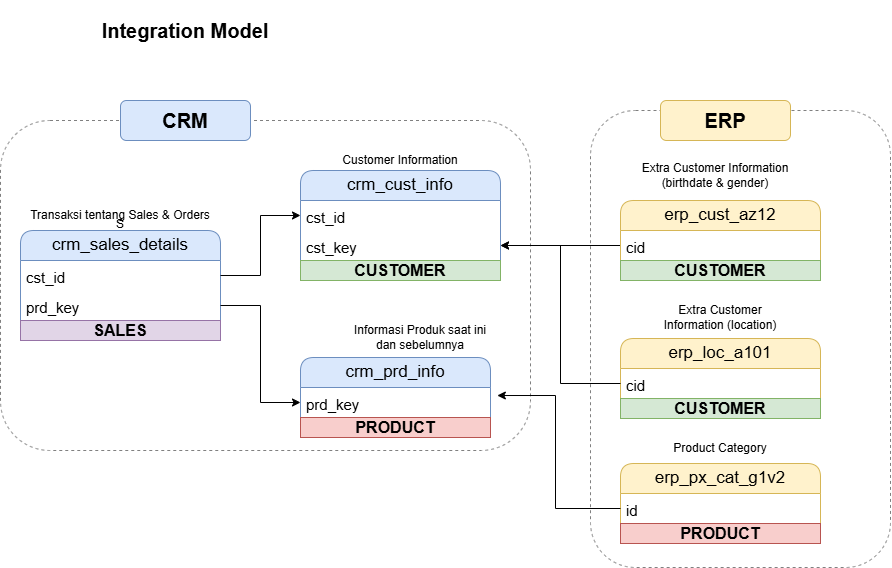

The diagram above was exported from draw.io. Its source (the exported page's mxGraphModel, read from the mxfile embedded in the PNG):
<mxGraphModel dx="1938" dy="780" grid="1" gridSize="10" guides="1" tooltips="1" connect="1" arrows="1" fold="1" page="1" pageScale="1" pageWidth="827" pageHeight="1169" math="0" shadow="0">
  <root>
    <mxCell id="0" />
    <mxCell id="1" parent="0" />
    <mxCell id="iFjrkbDbVE73hffN_Oki-8" parent="1" style="rounded=1;whiteSpace=wrap;html=1;fillColor=none;strokeColor=#808080;dashed=1;" value="" vertex="1">
      <mxGeometry height="457" width="300" x="530" y="110" as="geometry" />
    </mxCell>
    <mxCell id="U3QX-P-SxlDRMCajDW-2-56" parent="1" style="rounded=1;whiteSpace=wrap;html=1;fillColor=none;strokeColor=#808080;dashed=1;" value="" vertex="1">
      <mxGeometry height="330" width="530" x="-60" y="120" as="geometry" />
    </mxCell>
    <mxCell id="U3QX-P-SxlDRMCajDW-2-1" parent="1" style="text;html=1;whiteSpace=wrap;strokeColor=none;fillColor=none;align=center;verticalAlign=middle;rounded=0;strokeWidth=10;fontStyle=1" value="&lt;font style=&quot;font-size: 20px;&quot;&gt;Integration Model&lt;/font&gt;" vertex="1">
      <mxGeometry height="60" width="250" as="geometry" />
    </mxCell>
    <mxCell id="U3QX-P-SxlDRMCajDW-2-8" connectable="0" parent="1" style="group" value="S" vertex="1">
      <mxGeometry height="120" width="200" x="-40" y="210" as="geometry" />
    </mxCell>
    <mxCell id="U3QX-P-SxlDRMCajDW-2-3" parent="U3QX-P-SxlDRMCajDW-2-8" style="swimlane;fontStyle=0;childLayout=stackLayout;horizontal=1;startSize=30;horizontalStack=0;resizeParent=1;resizeParentMax=0;resizeLast=0;collapsible=1;marginBottom=0;whiteSpace=wrap;html=1;fontSize=17;fillColor=#dae8fc;strokeColor=#6c8ebf;rounded=1;" value="&lt;font&gt;crm_sales_details&lt;/font&gt;" vertex="1">
      <mxGeometry height="110" width="200" y="20" as="geometry" />
    </mxCell>
    <mxCell id="U3QX-P-SxlDRMCajDW-2-4" parent="U3QX-P-SxlDRMCajDW-2-3" style="text;strokeColor=none;fillColor=none;align=left;verticalAlign=bottom;spacingLeft=4;spacingRight=4;overflow=hidden;points=[[0,0.5],[1,0.5]];portConstraint=eastwest;rotatable=0;whiteSpace=wrap;html=1;fontSize=20;" value="&lt;font style=&quot;font-size: 15px;&quot;&gt;cst_id&lt;/font&gt;" vertex="1">
      <mxGeometry height="30" width="200" y="30" as="geometry" />
    </mxCell>
    <mxCell id="U3QX-P-SxlDRMCajDW-2-23" parent="U3QX-P-SxlDRMCajDW-2-3" style="text;strokeColor=none;fillColor=none;align=left;verticalAlign=bottom;spacingLeft=4;spacingRight=4;overflow=hidden;points=[[0,0.5],[1,0.5]];portConstraint=eastwest;rotatable=0;whiteSpace=wrap;html=1;fontSize=20;" value="&lt;font style=&quot;font-size: 15px;&quot;&gt;prd_key&lt;/font&gt;" vertex="1">
      <mxGeometry height="30" width="200" y="60" as="geometry" />
    </mxCell>
    <mxCell id="iFjrkbDbVE73hffN_Oki-7" parent="U3QX-P-SxlDRMCajDW-2-3" style="rounded=0;whiteSpace=wrap;html=1;fillColor=#e1d5e7;strokeColor=#9673a6;fontStyle=1" value="&lt;font style=&quot;font-size: 16px;&quot;&gt;SALES&lt;/font&gt;" vertex="1">
      <mxGeometry height="20" width="200" y="90" as="geometry" />
    </mxCell>
    <mxCell id="U3QX-P-SxlDRMCajDW-2-7" parent="U3QX-P-SxlDRMCajDW-2-8" style="rounded=1;whiteSpace=wrap;html=1;fillColor=none;dashed=1;dashPattern=1 1;strokeColor=none;" value="Transaksi tentang Sales &amp;amp; Orders" vertex="1">
      <mxGeometry height="30" width="200" y="-10" as="geometry" />
    </mxCell>
    <mxCell id="U3QX-P-SxlDRMCajDW-2-9" connectable="0" parent="1" style="group" value="" vertex="1">
      <mxGeometry height="100" width="140" x="290" y="337" as="geometry" />
    </mxCell>
    <mxCell id="U3QX-P-SxlDRMCajDW-2-10" parent="U3QX-P-SxlDRMCajDW-2-9" style="swimlane;fontStyle=0;childLayout=stackLayout;horizontal=1;startSize=30;horizontalStack=0;resizeParent=1;resizeParentMax=0;resizeLast=0;collapsible=1;marginBottom=0;whiteSpace=wrap;html=1;fontSize=17;fillColor=#dae8fc;strokeColor=#6c8ebf;rounded=1;" value="&lt;font&gt;crm_prd_info&lt;/font&gt;" vertex="1">
      <mxGeometry height="80" width="190" x="-50" y="20" as="geometry" />
    </mxCell>
    <mxCell id="U3QX-P-SxlDRMCajDW-2-53" parent="U3QX-P-SxlDRMCajDW-2-10" style="text;strokeColor=none;fillColor=none;align=left;verticalAlign=middle;spacingLeft=4;spacingRight=4;overflow=hidden;points=[[0,0.5],[1,0.5]];portConstraint=eastwest;rotatable=0;whiteSpace=wrap;html=1;fontSize=20;" value="&lt;span style=&quot;font-size: 15px;&quot;&gt;prd_key&lt;/span&gt;" vertex="1">
      <mxGeometry height="30" width="190" y="30" as="geometry" />
    </mxCell>
    <mxCell id="iFjrkbDbVE73hffN_Oki-5" parent="U3QX-P-SxlDRMCajDW-2-10" style="rounded=0;whiteSpace=wrap;html=1;fillColor=#f8cecc;strokeColor=#b85450;fontStyle=1" value="&lt;font style=&quot;font-size: 16px;&quot;&gt;PRODUCT&lt;/font&gt;" vertex="1">
      <mxGeometry height="20" width="190" y="60" as="geometry" />
    </mxCell>
    <mxCell id="U3QX-P-SxlDRMCajDW-2-12" parent="U3QX-P-SxlDRMCajDW-2-9" style="rounded=1;whiteSpace=wrap;html=1;fillColor=none;dashed=1;dashPattern=1 1;strokeColor=none;" value="Informasi Produk saat ini dan sebelumnya" vertex="1">
      <mxGeometry height="40" width="140" y="-20" as="geometry" />
    </mxCell>
    <mxCell id="U3QX-P-SxlDRMCajDW-2-13" connectable="0" parent="1" style="group" value="" vertex="1">
      <mxGeometry height="80" width="200" x="240" y="150" as="geometry" />
    </mxCell>
    <mxCell id="U3QX-P-SxlDRMCajDW-2-14" parent="U3QX-P-SxlDRMCajDW-2-13" style="swimlane;fontStyle=0;childLayout=stackLayout;horizontal=1;startSize=30;horizontalStack=0;resizeParent=1;resizeParentMax=0;resizeLast=0;collapsible=1;marginBottom=0;whiteSpace=wrap;html=1;fontSize=17;fillColor=#dae8fc;strokeColor=#6c8ebf;rounded=1;" value="&lt;font&gt;crm_cust_info&lt;/font&gt;" vertex="1">
      <mxGeometry height="110" width="200" y="20" as="geometry" />
    </mxCell>
    <mxCell id="U3QX-P-SxlDRMCajDW-2-15" parent="U3QX-P-SxlDRMCajDW-2-14" style="text;strokeColor=none;fillColor=none;align=left;verticalAlign=middle;spacingLeft=4;spacingRight=4;overflow=hidden;points=[[0,0.5],[1,0.5]];portConstraint=eastwest;rotatable=0;whiteSpace=wrap;html=1;fontSize=20;" value="&lt;font style=&quot;font-size: 15px;&quot;&gt;cst_id&lt;/font&gt;" vertex="1">
      <mxGeometry height="30" width="200" y="30" as="geometry" />
    </mxCell>
    <mxCell id="U3QX-P-SxlDRMCajDW-2-24" parent="U3QX-P-SxlDRMCajDW-2-14" style="text;strokeColor=none;fillColor=none;align=left;verticalAlign=middle;spacingLeft=4;spacingRight=4;overflow=hidden;points=[[0,0.5],[1,0.5]];portConstraint=eastwest;rotatable=0;whiteSpace=wrap;html=1;fontSize=20;" value="&lt;font style=&quot;font-size: 15px;&quot;&gt;cst_key&lt;/font&gt;" vertex="1">
      <mxGeometry height="30" width="200" y="60" as="geometry" />
    </mxCell>
    <mxCell id="iFjrkbDbVE73hffN_Oki-2" parent="U3QX-P-SxlDRMCajDW-2-14" style="rounded=0;whiteSpace=wrap;html=1;fillColor=#d5e8d4;strokeColor=#82b366;fontStyle=1" value="&lt;font style=&quot;font-size: 16px;&quot;&gt;CUSTOMER&lt;/font&gt;" vertex="1">
      <mxGeometry height="20" width="200" y="90" as="geometry" />
    </mxCell>
    <mxCell id="U3QX-P-SxlDRMCajDW-2-16" parent="U3QX-P-SxlDRMCajDW-2-13" style="rounded=1;whiteSpace=wrap;html=1;fillColor=none;dashed=1;dashPattern=1 1;strokeColor=none;" value="Customer Information" vertex="1">
      <mxGeometry height="20" width="200" as="geometry" />
    </mxCell>
    <mxCell id="U3QX-P-SxlDRMCajDW-2-27" edge="1" parent="1" source="U3QX-P-SxlDRMCajDW-2-4" style="edgeStyle=orthogonalEdgeStyle;rounded=0;orthogonalLoop=1;jettySize=auto;html=1;entryX=0;entryY=0.5;entryDx=0;entryDy=0;" target="U3QX-P-SxlDRMCajDW-2-15">
      <mxGeometry relative="1" as="geometry" />
    </mxCell>
    <mxCell id="U3QX-P-SxlDRMCajDW-2-36" connectable="0" parent="1" style="group" value="" vertex="1">
      <mxGeometry height="120" width="170" x="590" y="298" as="geometry" />
    </mxCell>
    <mxCell id="U3QX-P-SxlDRMCajDW-2-37" parent="U3QX-P-SxlDRMCajDW-2-36" style="swimlane;fontStyle=0;childLayout=stackLayout;horizontal=1;startSize=30;horizontalStack=0;resizeParent=1;resizeParentMax=0;resizeLast=0;collapsible=1;marginBottom=0;whiteSpace=wrap;html=1;fontSize=17;fillColor=#fff2cc;strokeColor=#d6b656;rounded=1;" value="&lt;font&gt;erp_loc_a101&lt;/font&gt;" vertex="1">
      <mxGeometry height="80" width="200" x="-30" y="40" as="geometry" />
    </mxCell>
    <mxCell id="U3QX-P-SxlDRMCajDW-2-38" parent="U3QX-P-SxlDRMCajDW-2-37" style="text;strokeColor=none;fillColor=none;align=left;verticalAlign=middle;spacingLeft=4;spacingRight=4;overflow=hidden;points=[[0,0.5],[1,0.5]];portConstraint=eastwest;rotatable=0;whiteSpace=wrap;html=1;fontSize=20;" value="&lt;font style=&quot;font-size: 15px;&quot;&gt;cid&lt;/font&gt;" vertex="1">
      <mxGeometry height="30" width="200" y="30" as="geometry" />
    </mxCell>
    <mxCell id="iFjrkbDbVE73hffN_Oki-4" parent="U3QX-P-SxlDRMCajDW-2-37" style="rounded=0;whiteSpace=wrap;html=1;fillColor=#d5e8d4;strokeColor=#82b366;fontStyle=1" value="&lt;font style=&quot;font-size: 16px;&quot;&gt;CUSTOMER&lt;/font&gt;" vertex="1">
      <mxGeometry height="20" width="200" y="60" as="geometry" />
    </mxCell>
    <mxCell id="U3QX-P-SxlDRMCajDW-2-39" parent="U3QX-P-SxlDRMCajDW-2-36" style="rounded=1;whiteSpace=wrap;html=1;fillColor=none;dashed=1;dashPattern=1 1;strokeColor=none;" value="Extra Customer Information (location)" vertex="1">
      <mxGeometry height="30" width="140" y="4" as="geometry" />
    </mxCell>
    <mxCell id="U3QX-P-SxlDRMCajDW-2-40" edge="1" parent="1" source="U3QX-P-SxlDRMCajDW-2-32" style="edgeStyle=orthogonalEdgeStyle;rounded=0;orthogonalLoop=1;jettySize=auto;html=1;exitX=0;exitY=0.5;exitDx=0;exitDy=0;entryX=1;entryY=0.5;entryDx=0;entryDy=0;" target="U3QX-P-SxlDRMCajDW-2-24">
      <mxGeometry relative="1" as="geometry" />
    </mxCell>
    <mxCell id="U3QX-P-SxlDRMCajDW-2-41" edge="1" parent="1" source="U3QX-P-SxlDRMCajDW-2-38" style="edgeStyle=orthogonalEdgeStyle;rounded=0;orthogonalLoop=1;jettySize=auto;html=1;exitX=0;exitY=0.5;exitDx=0;exitDy=0;entryX=1;entryY=0.5;entryDx=0;entryDy=0;" target="U3QX-P-SxlDRMCajDW-2-24">
      <mxGeometry relative="1" as="geometry" />
    </mxCell>
    <mxCell id="U3QX-P-SxlDRMCajDW-2-44" connectable="0" parent="1" style="group" value="" vertex="1">
      <mxGeometry height="100" width="170" x="590" y="443" as="geometry" />
    </mxCell>
    <mxCell id="U3QX-P-SxlDRMCajDW-2-45" parent="U3QX-P-SxlDRMCajDW-2-44" style="swimlane;fontStyle=0;childLayout=stackLayout;horizontal=1;startSize=30;horizontalStack=0;resizeParent=1;resizeParentMax=0;resizeLast=0;collapsible=1;marginBottom=0;whiteSpace=wrap;html=1;fontSize=17;fillColor=#fff2cc;strokeColor=#d6b656;rounded=1;" value="&lt;font&gt;erp_px_cat_g1v2&lt;/font&gt;" vertex="1">
      <mxGeometry height="80" width="200" x="-30" y="20" as="geometry" />
    </mxCell>
    <mxCell id="U3QX-P-SxlDRMCajDW-2-46" parent="U3QX-P-SxlDRMCajDW-2-45" style="text;strokeColor=none;fillColor=none;align=left;verticalAlign=middle;spacingLeft=4;spacingRight=4;overflow=hidden;points=[[0,0.5],[1,0.5]];portConstraint=eastwest;rotatable=0;whiteSpace=wrap;html=1;fontSize=20;" value="&lt;span style=&quot;font-size: 15px;&quot;&gt;id&lt;/span&gt;" vertex="1">
      <mxGeometry height="30" width="200" y="30" as="geometry" />
    </mxCell>
    <mxCell id="iFjrkbDbVE73hffN_Oki-6" parent="U3QX-P-SxlDRMCajDW-2-45" style="rounded=0;whiteSpace=wrap;html=1;fillColor=#f8cecc;strokeColor=#b85450;fontStyle=1" value="&lt;font style=&quot;font-size: 16px;&quot;&gt;PRODUCT&lt;/font&gt;" vertex="1">
      <mxGeometry height="20" width="200" y="60" as="geometry" />
    </mxCell>
    <mxCell id="U3QX-P-SxlDRMCajDW-2-47" parent="U3QX-P-SxlDRMCajDW-2-44" style="rounded=1;whiteSpace=wrap;html=1;fillColor=none;dashed=1;dashPattern=1 1;strokeColor=none;" value="Product Category" vertex="1">
      <mxGeometry height="30" width="140" y="-10" as="geometry" />
    </mxCell>
    <mxCell id="U3QX-P-SxlDRMCajDW-2-48" edge="1" parent="1" source="U3QX-P-SxlDRMCajDW-2-46" style="edgeStyle=orthogonalEdgeStyle;rounded=0;orthogonalLoop=1;jettySize=auto;html=1;entryX=1.036;entryY=0.267;entryDx=0;entryDy=0;entryPerimeter=0;" target="U3QX-P-SxlDRMCajDW-2-53">
      <mxGeometry relative="1" as="geometry" />
    </mxCell>
    <mxCell id="U3QX-P-SxlDRMCajDW-2-55" edge="1" parent="1" source="U3QX-P-SxlDRMCajDW-2-23" style="edgeStyle=orthogonalEdgeStyle;rounded=0;orthogonalLoop=1;jettySize=auto;html=1;exitX=1;exitY=0.5;exitDx=0;exitDy=0;entryX=0;entryY=0.5;entryDx=0;entryDy=0;" target="U3QX-P-SxlDRMCajDW-2-53">
      <mxGeometry relative="1" as="geometry" />
    </mxCell>
    <mxCell id="U3QX-P-SxlDRMCajDW-2-57" parent="1" style="rounded=1;whiteSpace=wrap;html=1;fillColor=#dae8fc;strokeColor=#6c8ebf;fontStyle=1" value="&lt;font style=&quot;font-size: 20px;&quot;&gt;CRM&lt;/font&gt;" vertex="1">
      <mxGeometry height="40" width="130" x="60" y="100" as="geometry" />
    </mxCell>
    <mxCell id="U3QX-P-SxlDRMCajDW-2-59" parent="1" style="rounded=1;whiteSpace=wrap;html=1;fillColor=#fff2cc;strokeColor=#d6b656;fontStyle=1" value="&lt;font style=&quot;font-size: 20px;&quot;&gt;ERP&lt;/font&gt;" vertex="1">
      <mxGeometry height="40" width="130" x="600" y="100" as="geometry" />
    </mxCell>
    <mxCell id="U3QX-P-SxlDRMCajDW-2-30" parent="1" style="swimlane;fontStyle=0;childLayout=stackLayout;horizontal=1;startSize=30;horizontalStack=0;resizeParent=1;resizeParentMax=0;resizeLast=0;collapsible=1;marginBottom=0;whiteSpace=wrap;html=1;fontSize=17;fillColor=#fff2cc;strokeColor=#d6b656;rounded=1;" value="&lt;font&gt;erp_cust_az12&lt;/font&gt;" vertex="1">
      <mxGeometry height="80" width="200" x="560" y="200" as="geometry" />
    </mxCell>
    <mxCell id="U3QX-P-SxlDRMCajDW-2-32" parent="U3QX-P-SxlDRMCajDW-2-30" style="text;strokeColor=none;fillColor=none;align=left;verticalAlign=middle;spacingLeft=4;spacingRight=4;overflow=hidden;points=[[0,0.5],[1,0.5]];portConstraint=eastwest;rotatable=0;whiteSpace=wrap;html=1;fontSize=20;" value="&lt;font style=&quot;font-size: 15px;&quot;&gt;cid&lt;/font&gt;" vertex="1">
      <mxGeometry height="30" width="200" y="30" as="geometry" />
    </mxCell>
    <mxCell id="iFjrkbDbVE73hffN_Oki-3" parent="U3QX-P-SxlDRMCajDW-2-30" style="rounded=0;whiteSpace=wrap;html=1;fillColor=#d5e8d4;strokeColor=#82b366;fontStyle=1" value="&lt;font style=&quot;font-size: 16px;&quot;&gt;CUSTOMER&lt;/font&gt;" vertex="1">
      <mxGeometry height="20" width="200" y="60" as="geometry" />
    </mxCell>
    <mxCell id="U3QX-P-SxlDRMCajDW-2-33" parent="1" style="rounded=1;whiteSpace=wrap;html=1;fillColor=none;dashed=1;dashPattern=1 1;strokeColor=none;" value="Extra Customer Information (birthdate &amp;amp; gender)" vertex="1">
      <mxGeometry height="50" width="150" x="580" y="150" as="geometry" />
    </mxCell>
  </root>
</mxGraphModel>